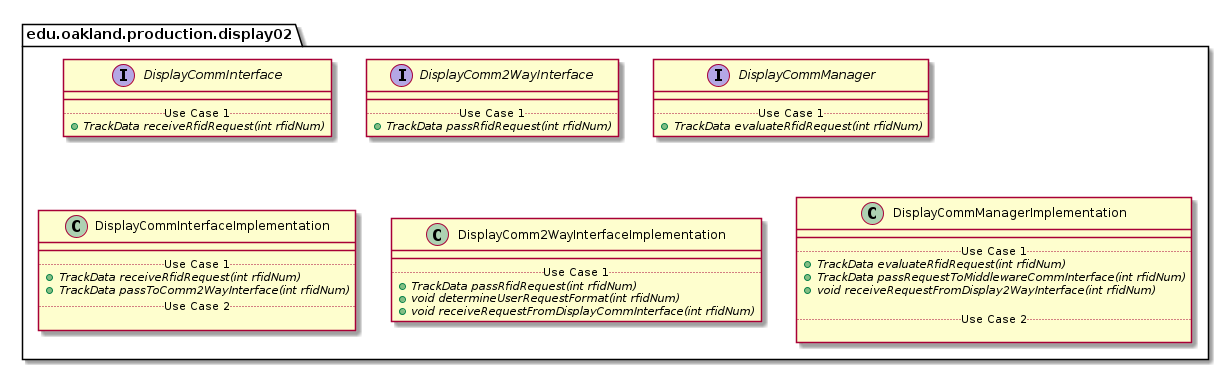

The diagram above was rendered by PlantUML. Its source (embedded in the PNG):
@startuml Display02ProductionPackage

package edu.oakland.production.display02 {

}


package edu.oakland.production.display02 {
    interface DisplayCommInterface {
        __
        .. Use Case 1 ..
        {abstract} + TrackData receiveRfidRequest(int rfidNum)
    }
}


package edu.oakland.production.display02 {
    interface DisplayComm2WayInterface {
        __
        .. Use Case 1 ..
        {abstract} + TrackData passRfidRequest(int rfidNum)
    }
}


package edu.oakland.production.display02 {
    interface DisplayCommManager {
        __
        .. Use Case 1 ..
        {abstract} + TrackData evaluateRfidRequest(int rfidNum)
    }
}


package edu.oakland.production.display02 {
    class DisplayCommInterfaceImplementation {
        __
        .. Use Case 1 ..
        {abstract} + TrackData receiveRfidRequest(int rfidNum)
        {abstract} + TrackData passToComm2WayInterface(int rfidNum)
        .. Use Case 2 ..

    }
}


package edu.oakland.production.display02 {
    class DisplayComm2WayInterfaceImplementation {
        __
        .. Use Case 1 ..
        {abstract} + TrackData passRfidRequest(int rfidNum)
        {abstract} + void determineUserRequestFormat(int rfidNum)
        {abstract} + void receiveRequestFromDisplayCommInterface(int rfidNum)
    }
}


package edu.oakland.production.display02 {
    class DisplayCommManagerImplementation {
        __
        .. Use Case 1 ..
        {abstract} + TrackData evaluateRfidRequest(int rfidNum)
        {abstract} + TrackData passRequestToMiddlewareCommInterface(int rfidNum)
        {abstract} + void receiveRequestFromDisplay2WayInterface(int rfidNum)

        .. Use Case 2 ..

    }
}


@enduml